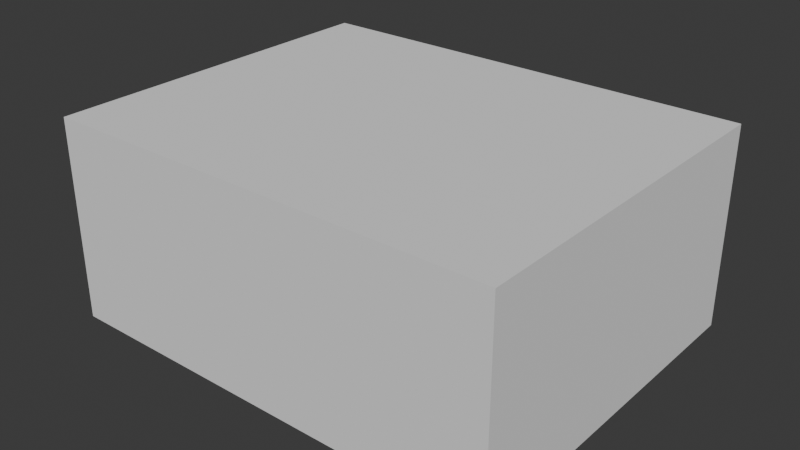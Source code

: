# Source: rock_03.blend  (saved by Blender 4.4.32; exported with 4.5.12 LTS)
import bpy
from mathutils import Matrix  # noqa: F401  (used for matrix-valued properties, if any)

bpy.ops.wm.read_factory_settings(use_empty=True)
scene = bpy.context.scene
scene.name = 'Scene'

# ---- collections
col_rock_03 = bpy.data.collections.new('rock_03'); scene.collection.children.link(col_rock_03)
col_rock_03_001 = bpy.data.collections.new('rock_03.001'); col_rock_03.children.link(col_rock_03_001)

# ---- materials (node trees are filled in below, after node groups)
mat_rock_3_4 = bpy.data.materials.new('rock_3_4')

# ---- material node trees

# ---- world
world_world = bpy.data.worlds.new('World'); scene.world = world_world
world_world.use_nodes = True; world_world.node_tree.nodes.clear()
_N = world_world.node_tree.nodes; _L = world_world.node_tree.links
n0 = _N.new('ShaderNodeOutputWorld'); n0.name = 'World Output'; n0.location = (300, 300)
n1 = _N.new('ShaderNodeBackground'); n1.name = 'Background'; n1.location = (10, 300)
n1.inputs[0].default_value = (0.05088, 0.05088, 0.05088, 1.0)
_L.new(n1.outputs[0], n0.inputs[0])
n0.is_active_output = True
world_world.color = (0.05088, 0.05088, 0.05088)
world_world.sun_shadow_jitter_overblur = 0.0

# ---- meshes
me_cube_001 = bpy.data.meshes.new('Cube.001')
me_cube_001.from_pydata([(-1.0, -1.0, -1.0), (-1.0, -1.0, 1.0), (-1.0, 1.0, -1.0), (-1.0, 1.0, 1.0), (1.0, -1.0, -1.0), (1.0, -1.0, 1.0), (1.0, 1.0, -1.0), (1.0, 1.0, 1.0)], [], [(0, 1, 3, 2), (2, 3, 7, 6), (6, 7, 5, 4), (4, 5, 1, 0), (2, 6, 4, 0), (7, 3, 1, 5)])
_uv = me_cube_001.uv_layers.new(name='UVMap')
_uv.uv.foreach_set('vector', [0.375, 0.0, 0.625, 0.0, 0.625, 0.25, 0.375, 0.25, 0.375, 0.25, 0.625, 0.25, 0.625, 0.5, 0.375, 0.5, 0.375, 0.5, 0.625, 0.5, 0.625, 0.75, 0.375, 0.75, 0.375, 0.75, 0.625, 0.75, 0.625, 1.0, 0.375, 1.0, 0.125, 0.5, 0.375, 0.5, 0.375, 0.75, 0.125, 0.75, 0.625, 0.5, 0.875, 0.5, 0.875, 0.75, 0.625, 0.75])
me_cube_001.update()
me_rock_4 = bpy.data.meshes.new('Rock_4')
me_rock_4.from_pydata([], [], [])
me_rock_4.materials.append(None)
me_rock_4.update()

# ---- objects
ob_collision = bpy.data.objects.new('COLLISION', me_cube_001)
ob_rock_4 = bpy.data.objects.new('Rock_4', me_rock_4)

# ---- transforms, parenting, visibility, modifiers, constraints
ob_collision.location = (-0.1849, -0.1601, 1.283)
ob_collision.scale = (2.92, 2.301, 1.29)
ob_collision.display_type = 'BOUNDS'
ob_collision.display_bounds_type = 'CYLINDER'
ob_rock_4.location = (0.0, 0.0, 0.0)
ob_rock_4.scale = (0.01, 0.01, 0.01)
ob_rock_4.color = (0.8, 0.8, 0.8, 1.0)
ob_rock_4.material_slots[0].link = 'OBJECT'; ob_rock_4.material_slots[0].material = mat_rock_3_4

# ---- collection membership
col_rock_03.objects.link(ob_collision)
col_rock_03_001.objects.link(ob_rock_4)

# ---- scene / render settings (as saved in the file)
scene.frame_start = 1; scene.frame_end = 250; scene.frame_set(1)
scene.render.engine = 'BLENDER_EEVEE_NEXT'
bpy.context.view_layer.update()

# ---- added for rendering (the .blend has no active camera and no usable light): camera, sun
cam_auto = bpy.data.cameras.new('AutoCamera')
cam_auto.lens = 50.0
cam_auto.sensor_width = 36.0
cam_auto.clip_end = 1000.0
ob_auto_camera = bpy.data.objects.new('AutoCamera', cam_auto)
scene.collection.objects.link(ob_auto_camera)
ob_auto_camera.location = (7.09591, -8.89708, 7.10783)
ob_auto_camera.rotation_euler = (1.09748, -7.21219e-08, 0.694738)
scene.camera = ob_auto_camera
light_auto_sun = bpy.data.lights.new('AutoSun', 'SUN')
light_auto_sun.energy = 3.0
light_auto_sun.angle = 0.0523599
ob_auto_sun = bpy.data.objects.new('AutoSun', light_auto_sun)
scene.collection.objects.link(ob_auto_sun)
ob_auto_sun.rotation_euler = (0.872665, 0.174533, 0.523599)
bpy.context.view_layer.update()
